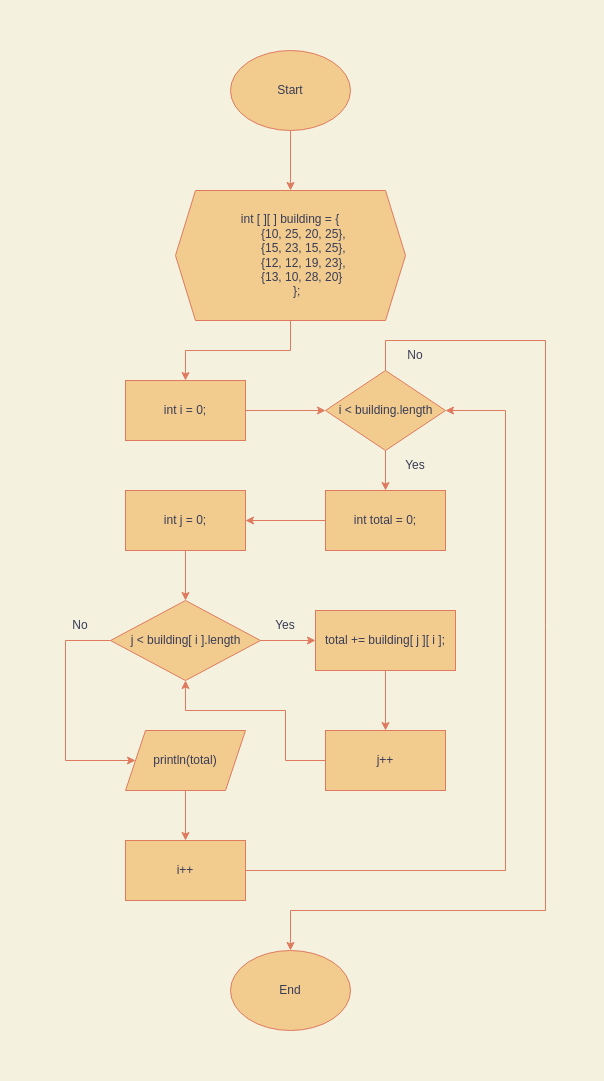

The diagram above was exported from draw.io. Its source (the exported page's mxGraphModel, read from the mxfile embedded in the PNG):
<mxGraphModel dx="956" dy="624" grid="1" gridSize="10" guides="1" tooltips="1" connect="1" arrows="1" fold="1" page="1" pageScale="1" pageWidth="850" pageHeight="1100" background="#F4F1DE" math="0" shadow="0">
  <root>
    <mxCell id="0" />
    <mxCell id="1" parent="0" />
    <mxCell id="KAdXFKBSxU9qCSeFjwVJ-1" value="Start" style="ellipse;whiteSpace=wrap;html=1;fillColor=#F2CC8F;strokeColor=#E07A5F;fontColor=#393C56;" vertex="1" parent="1">
      <mxGeometry x="365" width="120" height="80" as="geometry" />
    </mxCell>
    <mxCell id="KAdXFKBSxU9qCSeFjwVJ-2" value="End" style="ellipse;whiteSpace=wrap;html=1;fillColor=#F2CC8F;strokeColor=#E07A5F;fontColor=#393C56;" vertex="1" parent="1">
      <mxGeometry x="365" y="900" width="120" height="80" as="geometry" />
    </mxCell>
    <mxCell id="KAdXFKBSxU9qCSeFjwVJ-3" value="&lt;div&gt;int [ ][ ] building = {&lt;/div&gt;&lt;div&gt;&amp;nbsp; &amp;nbsp; &amp;nbsp; &amp;nbsp; {10, 25, 20, 25},&lt;/div&gt;&lt;div&gt;&amp;nbsp; &amp;nbsp; &amp;nbsp; &amp;nbsp; {15, 23, 15, 25},&lt;/div&gt;&lt;div&gt;&amp;nbsp; &amp;nbsp; &amp;nbsp; &amp;nbsp; {12, 12, 19, 23},&lt;/div&gt;&lt;div&gt;&amp;nbsp; &amp;nbsp; &amp;nbsp; &amp;nbsp; {13, 10, 28, 20}&amp;nbsp;&lt;/div&gt;&lt;div&gt;&amp;nbsp; &amp;nbsp; };&lt;/div&gt;" style="shape=hexagon;perimeter=hexagonPerimeter2;whiteSpace=wrap;html=1;fixedSize=1;fillColor=#F2CC8F;strokeColor=#E07A5F;fontColor=#393C56;" vertex="1" parent="1">
      <mxGeometry x="310" y="140" width="230" height="130" as="geometry" />
    </mxCell>
    <mxCell id="KAdXFKBSxU9qCSeFjwVJ-4" value="j &amp;lt; building[ i ].length" style="shape=rhombus;html=1;dashed=0;whitespace=wrap;perimeter=rhombusPerimeter;fillColor=#F2CC8F;strokeColor=#E07A5F;fontColor=#393C56;" vertex="1" parent="1">
      <mxGeometry x="245" y="550" width="150" height="80" as="geometry" />
    </mxCell>
    <mxCell id="KAdXFKBSxU9qCSeFjwVJ-5" value="int i = 0;" style="rounded=0;whiteSpace=wrap;html=1;fillColor=#F2CC8F;strokeColor=#E07A5F;fontColor=#393C56;" vertex="1" parent="1">
      <mxGeometry x="260" y="330" width="120" height="60" as="geometry" />
    </mxCell>
    <mxCell id="KAdXFKBSxU9qCSeFjwVJ-6" value="int total = 0;" style="rounded=0;whiteSpace=wrap;html=1;fillColor=#F2CC8F;strokeColor=#E07A5F;fontColor=#393C56;" vertex="1" parent="1">
      <mxGeometry x="460" y="440" width="120" height="60" as="geometry" />
    </mxCell>
    <mxCell id="KAdXFKBSxU9qCSeFjwVJ-7" value="i &amp;lt; building.length" style="shape=rhombus;html=1;dashed=0;whitespace=wrap;perimeter=rhombusPerimeter;fillColor=#F2CC8F;strokeColor=#E07A5F;fontColor=#393C56;" vertex="1" parent="1">
      <mxGeometry x="460" y="320" width="120" height="80" as="geometry" />
    </mxCell>
    <mxCell id="KAdXFKBSxU9qCSeFjwVJ-8" value="int j = 0;" style="rounded=0;whiteSpace=wrap;html=1;fillColor=#F2CC8F;strokeColor=#E07A5F;fontColor=#393C56;" vertex="1" parent="1">
      <mxGeometry x="260" y="440" width="120" height="60" as="geometry" />
    </mxCell>
    <mxCell id="KAdXFKBSxU9qCSeFjwVJ-9" value="" style="endArrow=classic;html=1;rounded=0;entryX=1;entryY=0.5;entryDx=0;entryDy=0;exitX=0;exitY=0.5;exitDx=0;exitDy=0;labelBackgroundColor=#F4F1DE;strokeColor=#E07A5F;fontColor=#393C56;" edge="1" parent="1" source="KAdXFKBSxU9qCSeFjwVJ-6" target="KAdXFKBSxU9qCSeFjwVJ-8">
      <mxGeometry width="50" height="50" relative="1" as="geometry">
        <mxPoint x="110" y="370" as="sourcePoint" />
        <mxPoint x="160" y="320" as="targetPoint" />
      </mxGeometry>
    </mxCell>
    <mxCell id="KAdXFKBSxU9qCSeFjwVJ-10" value="" style="endArrow=classic;html=1;rounded=0;entryX=0.5;entryY=0;entryDx=0;entryDy=0;exitX=0.5;exitY=1;exitDx=0;exitDy=0;labelBackgroundColor=#F4F1DE;strokeColor=#E07A5F;fontColor=#393C56;" edge="1" parent="1" source="KAdXFKBSxU9qCSeFjwVJ-7" target="KAdXFKBSxU9qCSeFjwVJ-6">
      <mxGeometry width="50" height="50" relative="1" as="geometry">
        <mxPoint x="120" y="380" as="sourcePoint" />
        <mxPoint x="170" y="330" as="targetPoint" />
      </mxGeometry>
    </mxCell>
    <mxCell id="KAdXFKBSxU9qCSeFjwVJ-11" value="" style="endArrow=classic;html=1;rounded=0;entryX=0;entryY=0.5;entryDx=0;entryDy=0;exitX=1;exitY=0.5;exitDx=0;exitDy=0;labelBackgroundColor=#F4F1DE;strokeColor=#E07A5F;fontColor=#393C56;" edge="1" parent="1" source="KAdXFKBSxU9qCSeFjwVJ-5" target="KAdXFKBSxU9qCSeFjwVJ-7">
      <mxGeometry width="50" height="50" relative="1" as="geometry">
        <mxPoint x="130" y="390" as="sourcePoint" />
        <mxPoint x="180" y="340" as="targetPoint" />
      </mxGeometry>
    </mxCell>
    <mxCell id="KAdXFKBSxU9qCSeFjwVJ-12" value="" style="endArrow=classic;html=1;rounded=0;entryX=0.5;entryY=0;entryDx=0;entryDy=0;exitX=0.5;exitY=1;exitDx=0;exitDy=0;labelBackgroundColor=#F4F1DE;strokeColor=#E07A5F;fontColor=#393C56;" edge="1" parent="1" source="KAdXFKBSxU9qCSeFjwVJ-3" target="KAdXFKBSxU9qCSeFjwVJ-5">
      <mxGeometry width="50" height="50" relative="1" as="geometry">
        <mxPoint x="140" y="400" as="sourcePoint" />
        <mxPoint x="190" y="350" as="targetPoint" />
        <Array as="points">
          <mxPoint x="425" y="300" />
          <mxPoint x="320" y="300" />
        </Array>
      </mxGeometry>
    </mxCell>
    <mxCell id="KAdXFKBSxU9qCSeFjwVJ-13" value="No" style="text;html=1;strokeColor=none;fillColor=none;align=center;verticalAlign=middle;whiteSpace=wrap;rounded=0;fontColor=#393C56;" vertex="1" parent="1">
      <mxGeometry x="185" y="560" width="60" height="30" as="geometry" />
    </mxCell>
    <mxCell id="KAdXFKBSxU9qCSeFjwVJ-14" value="" style="endArrow=classic;html=1;rounded=0;entryX=0.5;entryY=0;entryDx=0;entryDy=0;exitX=0.5;exitY=1;exitDx=0;exitDy=0;labelBackgroundColor=#F4F1DE;strokeColor=#E07A5F;fontColor=#393C56;" edge="1" parent="1" source="KAdXFKBSxU9qCSeFjwVJ-23" target="KAdXFKBSxU9qCSeFjwVJ-24">
      <mxGeometry width="50" height="50" relative="1" as="geometry">
        <mxPoint x="10" y="460" as="sourcePoint" />
        <mxPoint x="60" y="410" as="targetPoint" />
      </mxGeometry>
    </mxCell>
    <mxCell id="KAdXFKBSxU9qCSeFjwVJ-15" value="" style="endArrow=classic;html=1;rounded=0;entryX=0.5;entryY=0;entryDx=0;entryDy=0;exitX=0.5;exitY=1;exitDx=0;exitDy=0;labelBackgroundColor=#F4F1DE;strokeColor=#E07A5F;fontColor=#393C56;" edge="1" parent="1" source="KAdXFKBSxU9qCSeFjwVJ-20" target="KAdXFKBSxU9qCSeFjwVJ-22">
      <mxGeometry width="50" height="50" relative="1" as="geometry">
        <mxPoint x="20" y="470" as="sourcePoint" />
        <mxPoint x="70" y="420" as="targetPoint" />
      </mxGeometry>
    </mxCell>
    <mxCell id="KAdXFKBSxU9qCSeFjwVJ-16" value="" style="endArrow=classic;html=1;rounded=0;entryX=0;entryY=0.5;entryDx=0;entryDy=0;exitX=1;exitY=0.5;exitDx=0;exitDy=0;labelBackgroundColor=#F4F1DE;strokeColor=#E07A5F;fontColor=#393C56;" edge="1" parent="1" source="KAdXFKBSxU9qCSeFjwVJ-4" target="KAdXFKBSxU9qCSeFjwVJ-20">
      <mxGeometry width="50" height="50" relative="1" as="geometry">
        <mxPoint x="30" y="480" as="sourcePoint" />
        <mxPoint x="80" y="430" as="targetPoint" />
      </mxGeometry>
    </mxCell>
    <mxCell id="KAdXFKBSxU9qCSeFjwVJ-17" value="" style="endArrow=classic;html=1;rounded=0;entryX=0.5;entryY=0;entryDx=0;entryDy=0;exitX=0.5;exitY=1;exitDx=0;exitDy=0;labelBackgroundColor=#F4F1DE;strokeColor=#E07A5F;fontColor=#393C56;" edge="1" parent="1" source="KAdXFKBSxU9qCSeFjwVJ-1" target="KAdXFKBSxU9qCSeFjwVJ-3">
      <mxGeometry width="50" height="50" relative="1" as="geometry">
        <mxPoint x="40" y="490" as="sourcePoint" />
        <mxPoint x="90" y="440" as="targetPoint" />
      </mxGeometry>
    </mxCell>
    <mxCell id="KAdXFKBSxU9qCSeFjwVJ-18" value="" style="endArrow=classic;html=1;rounded=0;exitX=0.5;exitY=1;exitDx=0;exitDy=0;labelBackgroundColor=#F4F1DE;strokeColor=#E07A5F;fontColor=#393C56;" edge="1" parent="1" source="KAdXFKBSxU9qCSeFjwVJ-8" target="KAdXFKBSxU9qCSeFjwVJ-4">
      <mxGeometry width="50" height="50" relative="1" as="geometry">
        <mxPoint x="50" y="500" as="sourcePoint" />
        <mxPoint x="100" y="450" as="targetPoint" />
      </mxGeometry>
    </mxCell>
    <mxCell id="KAdXFKBSxU9qCSeFjwVJ-19" value="Yes" style="text;html=1;strokeColor=none;fillColor=none;align=center;verticalAlign=middle;whiteSpace=wrap;rounded=0;fontColor=#393C56;" vertex="1" parent="1">
      <mxGeometry x="520" y="400" width="60" height="30" as="geometry" />
    </mxCell>
    <mxCell id="KAdXFKBSxU9qCSeFjwVJ-20" value="total += building[ j ][ i ];" style="rounded=0;whiteSpace=wrap;html=1;fillColor=#F2CC8F;strokeColor=#E07A5F;fontColor=#393C56;" vertex="1" parent="1">
      <mxGeometry x="450" y="560" width="140" height="60" as="geometry" />
    </mxCell>
    <mxCell id="KAdXFKBSxU9qCSeFjwVJ-21" value="Yes" style="text;html=1;strokeColor=none;fillColor=none;align=center;verticalAlign=middle;whiteSpace=wrap;rounded=0;fontColor=#393C56;" vertex="1" parent="1">
      <mxGeometry x="390" y="560" width="60" height="30" as="geometry" />
    </mxCell>
    <mxCell id="KAdXFKBSxU9qCSeFjwVJ-22" value="j++" style="rounded=0;whiteSpace=wrap;html=1;fillColor=#F2CC8F;strokeColor=#E07A5F;fontColor=#393C56;" vertex="1" parent="1">
      <mxGeometry x="460" y="680" width="120" height="60" as="geometry" />
    </mxCell>
    <mxCell id="KAdXFKBSxU9qCSeFjwVJ-23" value="println(total)" style="shape=parallelogram;perimeter=parallelogramPerimeter;whiteSpace=wrap;html=1;fixedSize=1;fillColor=#F2CC8F;strokeColor=#E07A5F;fontColor=#393C56;" vertex="1" parent="1">
      <mxGeometry x="260" y="680" width="120" height="60" as="geometry" />
    </mxCell>
    <mxCell id="KAdXFKBSxU9qCSeFjwVJ-24" value="i++" style="rounded=0;whiteSpace=wrap;html=1;fillColor=#F2CC8F;strokeColor=#E07A5F;fontColor=#393C56;" vertex="1" parent="1">
      <mxGeometry x="260" y="790" width="120" height="60" as="geometry" />
    </mxCell>
    <mxCell id="KAdXFKBSxU9qCSeFjwVJ-25" value="" style="endArrow=classic;html=1;rounded=0;exitX=0;exitY=0.5;exitDx=0;exitDy=0;entryX=0;entryY=0.5;entryDx=0;entryDy=0;labelBackgroundColor=#F4F1DE;strokeColor=#E07A5F;fontColor=#393C56;" edge="1" parent="1" source="KAdXFKBSxU9qCSeFjwVJ-4" target="KAdXFKBSxU9qCSeFjwVJ-23">
      <mxGeometry width="50" height="50" relative="1" as="geometry">
        <mxPoint x="20" y="470" as="sourcePoint" />
        <mxPoint x="70" y="420" as="targetPoint" />
        <Array as="points">
          <mxPoint x="200" y="590" />
          <mxPoint x="200" y="710" />
        </Array>
      </mxGeometry>
    </mxCell>
    <mxCell id="KAdXFKBSxU9qCSeFjwVJ-26" value="" style="endArrow=classic;html=1;rounded=0;exitX=0.5;exitY=0;exitDx=0;exitDy=0;entryX=0.5;entryY=0;entryDx=0;entryDy=0;labelBackgroundColor=#F4F1DE;strokeColor=#E07A5F;fontColor=#393C56;" edge="1" parent="1" source="KAdXFKBSxU9qCSeFjwVJ-7" target="KAdXFKBSxU9qCSeFjwVJ-2">
      <mxGeometry width="50" height="50" relative="1" as="geometry">
        <mxPoint x="30" y="480" as="sourcePoint" />
        <mxPoint x="80" y="430" as="targetPoint" />
        <Array as="points">
          <mxPoint x="520" y="290" />
          <mxPoint x="680" y="290" />
          <mxPoint x="680" y="860" />
          <mxPoint x="425" y="860" />
        </Array>
      </mxGeometry>
    </mxCell>
    <mxCell id="KAdXFKBSxU9qCSeFjwVJ-27" value="" style="endArrow=classic;html=1;rounded=0;entryX=0.5;entryY=1;entryDx=0;entryDy=0;exitX=0;exitY=0.5;exitDx=0;exitDy=0;labelBackgroundColor=#F4F1DE;strokeColor=#E07A5F;fontColor=#393C56;" edge="1" parent="1" source="KAdXFKBSxU9qCSeFjwVJ-22" target="KAdXFKBSxU9qCSeFjwVJ-4">
      <mxGeometry width="50" height="50" relative="1" as="geometry">
        <mxPoint x="150" y="660" as="sourcePoint" />
        <mxPoint x="200" y="610" as="targetPoint" />
        <Array as="points">
          <mxPoint x="420" y="710" />
          <mxPoint x="420" y="660" />
          <mxPoint x="320" y="660" />
        </Array>
      </mxGeometry>
    </mxCell>
    <mxCell id="KAdXFKBSxU9qCSeFjwVJ-28" value="" style="endArrow=classic;html=1;rounded=0;entryX=1;entryY=0.5;entryDx=0;entryDy=0;exitX=1;exitY=0.5;exitDx=0;exitDy=0;labelBackgroundColor=#F4F1DE;strokeColor=#E07A5F;fontColor=#393C56;" edge="1" parent="1" source="KAdXFKBSxU9qCSeFjwVJ-24" target="KAdXFKBSxU9qCSeFjwVJ-7">
      <mxGeometry width="50" height="50" relative="1" as="geometry">
        <mxPoint x="50" y="500" as="sourcePoint" />
        <mxPoint x="100" y="450" as="targetPoint" />
        <Array as="points">
          <mxPoint x="640" y="820" />
          <mxPoint x="640" y="360" />
        </Array>
      </mxGeometry>
    </mxCell>
    <mxCell id="KAdXFKBSxU9qCSeFjwVJ-29" value="No" style="text;html=1;strokeColor=none;fillColor=none;align=center;verticalAlign=middle;whiteSpace=wrap;rounded=0;fontColor=#393C56;" vertex="1" parent="1">
      <mxGeometry x="520" y="290" width="60" height="30" as="geometry" />
    </mxCell>
  </root>
</mxGraphModel>